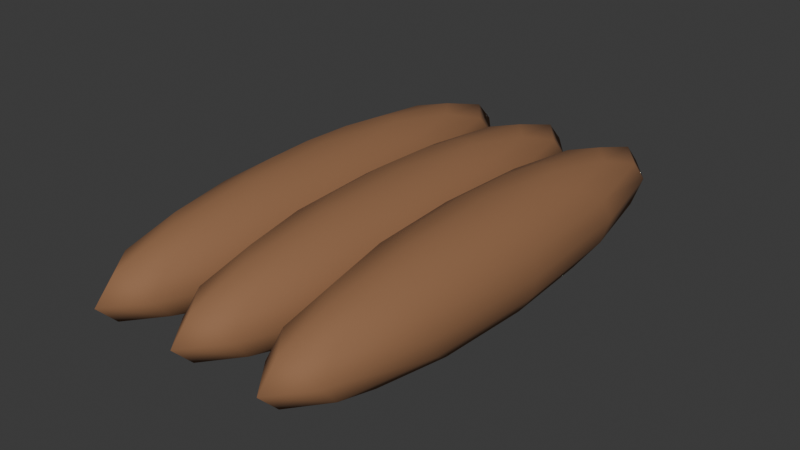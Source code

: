 # Source: wood.blend  (saved by Blender 4.5.90; exported with 4.5.12 LTS)
import bpy
from mathutils import Matrix  # noqa: F401  (used for matrix-valued properties, if any)

bpy.ops.wm.read_factory_settings(use_empty=True)
scene = bpy.context.scene
scene.name = 'Scene'

# ---- collections
col_collection = bpy.data.collections.new('Collection'); scene.collection.children.link(col_collection)

# ---- materials (node trees are filled in below, after node groups)
mat_cut_wood = bpy.data.materials.new('cut wood')
mat_cut_wood.diffuse_color = (0.29, 0.14, 0.065, 1.0)

# ---- material node trees
mat_cut_wood.use_nodes = True; mat_cut_wood.node_tree.nodes.clear()
_N = mat_cut_wood.node_tree.nodes; _L = mat_cut_wood.node_tree.links
n0 = _N.new('ShaderNodeBsdfPrincipled'); n0.name = 'Principled BSDF'; n0.location = (-200, 100)
n0.inputs[0].default_value = (0.29, 0.14, 0.065, 1.0)
n0.inputs[2].default_value = 0.85
n1 = _N.new('ShaderNodeOutputMaterial'); n1.name = 'Material Output'; n1.location = (200, 100)
_L.new(n0.outputs[0], n1.inputs[0])
n1.is_active_output = True

# ---- world
world_world = bpy.data.worlds.new('World'); scene.world = world_world
world_world.use_nodes = True; world_world.node_tree.nodes.clear()
_N = world_world.node_tree.nodes; _L = world_world.node_tree.links
n0 = _N.new('ShaderNodeOutputWorld'); n0.name = 'World Output'; n0.location = (200, 100)
n1 = _N.new('ShaderNodeBackground'); n1.name = 'Background'; n1.location = (-200, 100)
n1.inputs[0].default_value = (0.05088, 0.05088, 0.05088, 1.0)
_L.new(n1.outputs[0], n0.inputs[0])
n0.is_active_output = True
world_world.color = (0.05088, 0.05088, 0.05088)
world_world.sun_shadow_jitter_overblur = 0.0

# ---- meshes
me_sphere_019 = bpy.data.meshes.new('Sphere.019')
me_sphere_019.from_pydata([(0.0, 0.3677, 0.07778), (0.02105, 0.1723, 0.1016), (0.03889, 0.3184, 0.07778), (0.05081, 0.4161, 0.0421), (0.055, 0.4503, 0.0), (0.05081, 0.4161, -0.0421), (0.03889, 0.3184, -0.07778), (0.02105, 0.1723, -0.1016), (0.03646, 0.0995, 0.1016), (0.06736, 0.1838, 0.07778), (0.08801, 0.2402, 0.0421), (0.09526, 0.26, 0.0), (0.08801, 0.2402, -0.0421), (0.06736, 0.1838, -0.07778), (0.03646, 0.0995, -0.1016), (0.0421, -7.749e-09, 0.1016), (0.07778, -1.55e-08, 0.07778), (0.1016, -1.55e-08, 0.0421), (0.11, 0.0, 0.0), (0.1016, -1.55e-08, -0.0421), (0.07778, -1.55e-08, -0.07778), (0.0421, -7.749e-09, -0.1016), (0.03646, -0.0995, 0.1016), (0.06736, -0.1838, 0.07778), (0.08801, -0.2402, 0.0421), (0.09526, -0.26, 0.0), (0.08801, -0.2402, -0.0421), (0.06736, -0.1838, -0.07778), (0.03646, -0.0995, -0.1016), (0.02105, -0.1723, 0.1016), (0.03889, -0.3184, 0.07778), (0.05081, -0.4161, 0.0421), (0.055, -0.4503, 0.0), (0.05081, -0.4161, -0.0421), (0.03889, -0.3184, -0.07778), (0.02105, -0.1723, -0.1016), (0.0, -0.199, 0.1016), (-6.557e-09, -0.3677, 0.07778), (0.0, -0.4804, 0.0421), (0.0, -0.52, 0.0), (0.0, -0.4804, -0.0421), (-6.557e-09, -0.3677, -0.07778), (0.0, -0.199, -0.1016), (-0.02105, -0.1723, 0.1016), (-0.03889, -0.3184, 0.07778), (-0.05081, -0.4161, 0.0421), (-0.055, -0.4503, 0.0), (-0.05081, -0.4161, -0.0421), (-0.03889, -0.3184, -0.07778), (-0.02105, -0.1723, -0.1016), (0.0, 0.0, 0.11), (-0.03646, -0.0995, 0.1016), (-0.06736, -0.1838, 0.07778), (-0.08801, -0.2402, 0.0421), (-0.09526, -0.26, 0.0), (-0.08801, -0.2402, -0.0421), (-0.06736, -0.1838, -0.07778), (-0.03646, -0.0995, -0.1016), (0.0, 0.0, -0.11), (-0.0421, -7.749e-09, 0.1016), (-0.07778, 6.199e-08, 0.07778), (-0.1016, -1.55e-08, 0.0421), (-0.11, 0.0, 0.0), (-0.1016, -1.55e-08, -0.0421), (-0.07778, 6.199e-08, -0.07778), (-0.0421, -7.749e-09, -0.1016), (-0.03646, 0.0995, 0.1016), (-0.06736, 0.1838, 0.07778), (-0.08801, 0.2402, 0.0421), (-0.09526, 0.26, 0.0), (-0.08801, 0.2402, -0.0421), (-0.06736, 0.1838, -0.07778), (-0.03646, 0.0995, -0.1016), (-0.02105, 0.1723, 0.1016), (-0.03889, 0.3184, 0.07778), (-0.05081, 0.4161, 0.0421), (-0.055, 0.4503, 0.0), (-0.05081, 0.4161, -0.0421), (-0.03889, 0.3184, -0.07778), (-0.02105, 0.1723, -0.1016), (-1.639e-09, 0.199, 0.1016), (-3.278e-09, 0.4804, 0.0421), (0.0, 0.52, 0.0), (-3.278e-09, 0.4804, -0.0421), (1.311e-08, 0.3677, -0.07778), (-1.639e-09, 0.199, -0.1016), (0.18, 0.3677, 0.07778), (0.201, 0.1723, 0.1016), (0.2189, 0.3184, 0.07778), (0.2308, 0.4161, 0.0421), (0.235, 0.4503, 0.0), (0.2308, 0.4161, -0.0421), (0.2189, 0.3184, -0.07778), (0.201, 0.1723, -0.1016), (0.2165, 0.0995, 0.1016), (0.2474, 0.1838, 0.07778), (0.268, 0.2402, 0.0421), (0.2753, 0.26, 0.0), (0.268, 0.2402, -0.0421), (0.2474, 0.1838, -0.07778), (0.2165, 0.0995, -0.1016), (0.2221, -7.749e-09, 0.1016), (0.2578, -1.55e-08, 0.07778), (0.2816, -1.55e-08, 0.0421), (0.29, 0.0, 0.0), (0.2816, -1.55e-08, -0.0421), (0.2578, -1.55e-08, -0.07778), (0.2221, -7.749e-09, -0.1016), (0.2165, -0.0995, 0.1016), (0.2474, -0.1838, 0.07778), (0.268, -0.2402, 0.0421), (0.2753, -0.26, 0.0), (0.268, -0.2402, -0.0421), (0.2474, -0.1838, -0.07778), (0.2165, -0.0995, -0.1016), (0.201, -0.1723, 0.1016), (0.2189, -0.3184, 0.07778), (0.2308, -0.4161, 0.0421), (0.235, -0.4503, 0.0), (0.2308, -0.4161, -0.0421), (0.2189, -0.3184, -0.07778), (0.201, -0.1723, -0.1016), (0.18, -0.199, 0.1016), (0.18, -0.3677, 0.07778), (0.18, -0.4804, 0.0421), (0.18, -0.52, 0.0), (0.18, -0.4804, -0.0421), (0.18, -0.3677, -0.07778), (0.18, -0.199, -0.1016), (0.159, -0.1723, 0.1016), (0.1411, -0.3184, 0.07778), (0.1292, -0.4161, 0.0421), (0.125, -0.4503, 0.0), (0.1292, -0.4161, -0.0421), (0.1411, -0.3184, -0.07778), (0.159, -0.1723, -0.1016), (0.18, 0.0, 0.11), (0.1435, -0.0995, 0.1016), (0.1126, -0.1838, 0.07778), (0.09199, -0.2402, 0.0421), (0.08474, -0.26, 0.0), (0.09199, -0.2402, -0.0421), (0.1126, -0.1838, -0.07778), (0.1435, -0.0995, -0.1016), (0.18, 0.0, -0.11), (0.1379, -7.749e-09, 0.1016), (0.1022, 6.199e-08, 0.07778), (0.07837, -1.55e-08, 0.0421), (0.07, 0.0, 0.0), (0.07837, -1.55e-08, -0.0421), (0.1022, 6.199e-08, -0.07778), (0.1379, -7.749e-09, -0.1016), (0.1435, 0.0995, 0.1016), (0.1126, 0.1838, 0.07778), (0.09199, 0.2402, 0.0421), (0.08474, 0.26, 0.0), (0.09199, 0.2402, -0.0421), (0.1126, 0.1838, -0.07778), (0.1435, 0.0995, -0.1016), (0.159, 0.1723, 0.1016), (0.1411, 0.3184, 0.07778), (0.1292, 0.4161, 0.0421), (0.125, 0.4503, 0.0), (0.1292, 0.4161, -0.0421), (0.1411, 0.3184, -0.07778), (0.159, 0.1723, -0.1016), (0.18, 0.199, 0.1016), (0.18, 0.4804, 0.0421), (0.18, 0.52, 0.0), (0.18, 0.4804, -0.0421), (0.18, 0.3677, -0.07778), (0.18, 0.199, -0.1016), (0.36, 0.3677, 0.07778), (0.381, 0.1723, 0.1016), (0.3989, 0.3184, 0.07778), (0.4108, 0.4161, 0.0421), (0.415, 0.4503, 0.0), (0.4108, 0.4161, -0.0421), (0.3989, 0.3184, -0.07778), (0.381, 0.1723, -0.1016), (0.3965, 0.0995, 0.1016), (0.4274, 0.1838, 0.07778), (0.448, 0.2402, 0.0421), (0.4553, 0.26, 0.0), (0.448, 0.2402, -0.0421), (0.4274, 0.1838, -0.07778), (0.3965, 0.0995, -0.1016), (0.4021, -7.749e-09, 0.1016), (0.4378, -1.55e-08, 0.07778), (0.4616, -1.55e-08, 0.0421), (0.47, 0.0, 0.0), (0.4616, -1.55e-08, -0.0421), (0.4378, -1.55e-08, -0.07778), (0.4021, -7.749e-09, -0.1016), (0.3965, -0.0995, 0.1016), (0.4274, -0.1838, 0.07778), (0.448, -0.2402, 0.0421), (0.4553, -0.26, 0.0), (0.448, -0.2402, -0.0421), (0.4274, -0.1838, -0.07778), (0.3965, -0.0995, -0.1016), (0.381, -0.1723, 0.1016), (0.3989, -0.3184, 0.07778), (0.4108, -0.4161, 0.0421), (0.415, -0.4503, 0.0), (0.4108, -0.4161, -0.0421), (0.3989, -0.3184, -0.07778), (0.381, -0.1723, -0.1016), (0.36, -0.199, 0.1016), (0.36, -0.3677, 0.07778), (0.36, -0.4804, 0.0421), (0.36, -0.52, 0.0), (0.36, -0.4804, -0.0421), (0.36, -0.3677, -0.07778), (0.36, -0.199, -0.1016), (0.339, -0.1723, 0.1016), (0.3211, -0.3184, 0.07778), (0.3092, -0.4161, 0.0421), (0.305, -0.4503, 0.0), (0.3092, -0.4161, -0.0421), (0.3211, -0.3184, -0.07778), (0.339, -0.1723, -0.1016), (0.36, 0.0, 0.11), (0.3235, -0.0995, 0.1016), (0.2926, -0.1838, 0.07778), (0.272, -0.2402, 0.0421), (0.2647, -0.26, 0.0), (0.272, -0.2402, -0.0421), (0.2926, -0.1838, -0.07778), (0.3235, -0.0995, -0.1016), (0.36, 0.0, -0.11), (0.3179, -7.749e-09, 0.1016), (0.2822, 6.199e-08, 0.07778), (0.2584, -1.55e-08, 0.0421), (0.25, 0.0, 0.0), (0.2584, -1.55e-08, -0.0421), (0.2822, 6.199e-08, -0.07778), (0.3179, -7.749e-09, -0.1016), (0.3235, 0.0995, 0.1016), (0.2926, 0.1838, 0.07778), (0.272, 0.2402, 0.0421), (0.2647, 0.26, 0.0), (0.272, 0.2402, -0.0421), (0.2926, 0.1838, -0.07778), (0.3235, 0.0995, -0.1016), (0.339, 0.1723, 0.1016), (0.3211, 0.3184, 0.07778), (0.3092, 0.4161, 0.0421), (0.305, 0.4503, 0.0), (0.3092, 0.4161, -0.0421), (0.3211, 0.3184, -0.07778), (0.339, 0.1723, -0.1016), (0.36, 0.199, 0.1016), (0.36, 0.4804, 0.0421), (0.36, 0.52, 0.0), (0.36, 0.4804, -0.0421), (0.36, 0.3677, -0.07778), (0.36, 0.199, -0.1016)], [], [(81, 0, 2, 3), (80, 50, 1), (58, 85, 7), (84, 83, 5, 6), (82, 81, 3, 4), (0, 80, 1, 2), (85, 84, 6, 7), (83, 82, 4, 5), (6, 5, 12, 13), (4, 3, 10, 11), (2, 1, 8, 9), (7, 6, 13, 14), (5, 4, 11, 12), (3, 2, 9, 10), (1, 50, 8), (58, 7, 14), (14, 13, 20, 21), (12, 11, 18, 19), (10, 9, 16, 17), (8, 50, 15), (58, 14, 21), (13, 12, 19, 20), (11, 10, 17, 18), (9, 8, 15, 16), (19, 18, 25, 26), (17, 16, 23, 24), (15, 50, 22), (58, 21, 28), (20, 19, 26, 27), (18, 17, 24, 25), (16, 15, 22, 23), (21, 20, 27, 28), (58, 28, 35), (27, 26, 33, 34), (25, 24, 31, 32), (23, 22, 29, 30), (28, 27, 34, 35), (26, 25, 32, 33), (24, 23, 30, 31), (22, 50, 29), (32, 31, 38, 39), (30, 29, 36, 37), (35, 34, 41, 42), (33, 32, 39, 40), (31, 30, 37, 38), (29, 50, 36), (58, 35, 42), (34, 33, 40, 41), (42, 41, 48, 49), (40, 39, 46, 47), (38, 37, 44, 45), (36, 50, 43), (58, 42, 49), (41, 40, 47, 48), (39, 38, 45, 46), (37, 36, 43, 44), (45, 44, 52, 53), (43, 50, 51), (58, 49, 57), (48, 47, 55, 56), (46, 45, 53, 54), (44, 43, 51, 52), (49, 48, 56, 57), (47, 46, 54, 55), (58, 57, 65), (56, 55, 63, 64), (54, 53, 61, 62), (52, 51, 59, 60), (57, 56, 64, 65), (55, 54, 62, 63), (53, 52, 60, 61), (51, 50, 59), (60, 59, 66, 67), (65, 64, 71, 72), (63, 62, 69, 70), (61, 60, 67, 68), (59, 50, 66), (58, 65, 72), (64, 63, 70, 71), (62, 61, 68, 69), (72, 71, 78, 79), (70, 69, 76, 77), (68, 67, 74, 75), (66, 50, 73), (58, 72, 79), (71, 70, 77, 78), (69, 68, 75, 76), (67, 66, 73, 74), (73, 50, 80), (58, 79, 85), (78, 77, 83, 84), (76, 75, 81, 82), (74, 73, 80, 0), (79, 78, 84, 85), (77, 76, 82, 83), (75, 74, 0, 81), (169, 168, 90, 91), (167, 86, 88, 89), (166, 136, 87), (144, 171, 93), (170, 169, 91, 92), (168, 167, 89, 90), (86, 166, 87, 88), (171, 170, 92, 93), (144, 93, 100), (92, 91, 98, 99), (90, 89, 96, 97), (88, 87, 94, 95), (93, 92, 99, 100), (91, 90, 97, 98), (89, 88, 95, 96), (87, 136, 94), (95, 94, 101, 102), (100, 99, 106, 107), (98, 97, 104, 105), (96, 95, 102, 103), (94, 136, 101), (144, 100, 107), (99, 98, 105, 106), (97, 96, 103, 104), (107, 106, 113, 114), (105, 104, 111, 112), (103, 102, 109, 110), (101, 136, 108), (144, 107, 114), (106, 105, 112, 113), (104, 103, 110, 111), (102, 101, 108, 109), (108, 136, 115), (144, 114, 121), (113, 112, 119, 120), (111, 110, 117, 118), (109, 108, 115, 116), (114, 113, 120, 121), (112, 111, 118, 119), (110, 109, 116, 117), (120, 119, 126, 127), (118, 117, 124, 125), (116, 115, 122, 123), (121, 120, 127, 128), (119, 118, 125, 126), (117, 116, 123, 124), (115, 136, 122), (144, 121, 128), (128, 127, 134, 135), (126, 125, 132, 133), (124, 123, 130, 131), (122, 136, 129), (144, 128, 135), (127, 126, 133, 134), (125, 124, 131, 132), (123, 122, 129, 130), (133, 132, 140, 141), (131, 130, 138, 139), (129, 136, 137), (144, 135, 143), (134, 133, 141, 142), (132, 131, 139, 140), (130, 129, 137, 138), (135, 134, 142, 143), (144, 143, 151), (142, 141, 149, 150), (140, 139, 147, 148), (138, 137, 145, 146), (143, 142, 150, 151), (141, 140, 148, 149), (139, 138, 146, 147), (137, 136, 145), (148, 147, 154, 155), (146, 145, 152, 153), (151, 150, 157, 158), (149, 148, 155, 156), (147, 146, 153, 154), (145, 136, 152), (144, 151, 158), (150, 149, 156, 157), (158, 157, 164, 165), (156, 155, 162, 163), (154, 153, 160, 161), (152, 136, 159), (144, 158, 165), (157, 156, 163, 164), (155, 154, 161, 162), (153, 152, 159, 160), (161, 160, 86, 167), (159, 136, 166), (144, 165, 171), (164, 163, 169, 170), (162, 161, 167, 168), (160, 159, 166, 86), (165, 164, 170, 171), (163, 162, 168, 169), (257, 256, 178, 179), (255, 254, 176, 177), (253, 172, 174, 175), (252, 222, 173), (230, 257, 179), (256, 255, 177, 178), (254, 253, 175, 176), (172, 252, 173, 174), (230, 179, 186), (178, 177, 184, 185), (176, 175, 182, 183), (174, 173, 180, 181), (179, 178, 185, 186), (177, 176, 183, 184), (175, 174, 181, 182), (173, 222, 180), (183, 182, 189, 190), (181, 180, 187, 188), (186, 185, 192, 193), (184, 183, 190, 191), (182, 181, 188, 189), (180, 222, 187), (230, 186, 193), (185, 184, 191, 192), (193, 192, 199, 200), (191, 190, 197, 198), (189, 188, 195, 196), (187, 222, 194), (230, 193, 200), (192, 191, 198, 199), (190, 189, 196, 197), (188, 187, 194, 195), (196, 195, 202, 203), (194, 222, 201), (230, 200, 207), (199, 198, 205, 206), (197, 196, 203, 204), (195, 194, 201, 202), (200, 199, 206, 207), (198, 197, 204, 205), (230, 207, 214), (206, 205, 212, 213), (204, 203, 210, 211), (202, 201, 208, 209), (207, 206, 213, 214), (205, 204, 211, 212), (203, 202, 209, 210), (201, 222, 208), (209, 208, 215, 216), (214, 213, 220, 221), (212, 211, 218, 219), (210, 209, 216, 217), (208, 222, 215), (230, 214, 221), (213, 212, 219, 220), (211, 210, 217, 218), (221, 220, 228, 229), (219, 218, 226, 227), (217, 216, 224, 225), (215, 222, 223), (230, 221, 229), (220, 219, 227, 228), (218, 217, 225, 226), (216, 215, 223, 224), (223, 222, 231), (230, 229, 237), (228, 227, 235, 236), (226, 225, 233, 234), (224, 223, 231, 232), (229, 228, 236, 237), (227, 226, 234, 235), (225, 224, 232, 233), (236, 235, 242, 243), (234, 233, 240, 241), (232, 231, 238, 239), (237, 236, 243, 244), (235, 234, 241, 242), (233, 232, 239, 240), (231, 222, 238), (230, 237, 244), (244, 243, 250, 251), (242, 241, 248, 249), (240, 239, 246, 247), (238, 222, 245), (230, 244, 251), (243, 242, 249, 250), (241, 240, 247, 248), (239, 238, 245, 246), (249, 248, 254, 255), (247, 246, 172, 253), (245, 222, 252), (230, 251, 257), (250, 249, 255, 256), (248, 247, 253, 254), (246, 245, 252, 172), (251, 250, 256, 257)])
me_sphere_019.polygons.foreach_set('use_smooth', [True] * 288)
_uv = me_sphere_019.uv_layers.new(name='UVMap')
_uv.uv.foreach_set('vector', [0.75, 0.625, 0.75, 0.75, 0.6667, 0.75, 0.6667, 0.625, 0.75, 0.875, 0.7083, 1.0, 0.6667, 0.875, 0.7083, 0.0, 0.75, 0.125, 0.6667, 0.125, 0.75, 0.25, 0.75, 0.375, 0.6667, 0.375, 0.6667, 0.25, 0.75, 0.5, 0.75, 0.625, 0.6667, 0.625, 0.6667, 0.5, 0.75, 0.75, 0.75, 0.875, 0.6667, 0.875, 0.6667, 0.75, 0.75, 0.125, 0.75, 0.25, 0.6667, 0.25, 0.6667, 0.125, 0.75, 0.375, 0.75, 0.5, 0.6667, 0.5, 0.6667, 0.375, 0.6667, 0.25, 0.6667, 0.375, 0.5833, 0.375, 0.5833, 0.25, 0.6667, 0.5, 0.6667, 0.625, 0.5833, 0.625, 0.5833, 0.5, 0.6667, 0.75, 0.6667, 0.875, 0.5833, 0.875, 0.5833, 0.75, 0.6667, 0.125, 0.6667, 0.25, 0.5833, 0.25, 0.5833, 0.125, 0.6667, 0.375, 0.6667, 0.5, 0.5833, 0.5, 0.5833, 0.375, 0.6667, 0.625, 0.6667, 0.75, 0.5833, 0.75, 0.5833, 0.625, 0.6667, 0.875, 0.625, 1.0, 0.5833, 0.875, 0.625, 0.0, 0.6667, 0.125, 0.5833, 0.125, 0.5833, 0.125, 0.5833, 0.25, 0.5, 0.25, 0.5, 0.125, 0.5833, 0.375, 0.5833, 0.5, 0.5, 0.5, 0.5, 0.375, 0.5833, 0.625, 0.5833, 0.75, 0.5, 0.75, 0.5, 0.625, 0.5833, 0.875, 0.5417, 1.0, 0.5, 0.875, 0.5417, 0.0, 0.5833, 0.125, 0.5, 0.125, 0.5833, 0.25, 0.5833, 0.375, 0.5, 0.375, 0.5, 0.25, 0.5833, 0.5, 0.5833, 0.625, 0.5, 0.625, 0.5, 0.5, 0.5833, 0.75, 0.5833, 0.875, 0.5, 0.875, 0.5, 0.75, 0.5, 0.375, 0.5, 0.5, 0.4167, 0.5, 0.4167, 0.375, 0.5, 0.625, 0.5, 0.75, 0.4167, 0.75, 0.4167, 0.625, 0.5, 0.875, 0.4583, 1.0, 0.4167, 0.875, 0.4583, 0.0, 0.5, 0.125, 0.4167, 0.125, 0.5, 0.25, 0.5, 0.375, 0.4167, 0.375, 0.4167, 0.25, 0.5, 0.5, 0.5, 0.625, 0.4167, 0.625, 0.4167, 0.5, 0.5, 0.75, 0.5, 0.875, 0.4167, 0.875, 0.4167, 0.75, 0.5, 0.125, 0.5, 0.25, 0.4167, 0.25, 0.4167, 0.125, 0.375, 0.0, 0.4167, 0.125, 0.3333, 0.125, 0.4167, 0.25, 0.4167, 0.375, 0.3333, 0.375, 0.3333, 0.25, 0.4167, 0.5, 0.4167, 0.625, 0.3333, 0.625, 0.3333, 0.5, 0.4167, 0.75, 0.4167, 0.875, 0.3333, 0.875, 0.3333, 0.75, 0.4167, 0.125, 0.4167, 0.25, 0.3333, 0.25, 0.3333, 0.125, 0.4167, 0.375, 0.4167, 0.5, 0.3333, 0.5, 0.3333, 0.375, 0.4167, 0.625, 0.4167, 0.75, 0.3333, 0.75, 0.3333, 0.625, 0.4167, 0.875, 0.375, 1.0, 0.3333, 0.875, 0.3333, 0.5, 0.3333, 0.625, 0.25, 0.625, 0.25, 0.5, 0.3333, 0.75, 0.3333, 0.875, 0.25, 0.875, 0.25, 0.75, 0.3333, 0.125, 0.3333, 0.25, 0.25, 0.25, 0.25, 0.125, 0.3333, 0.375, 0.3333, 0.5, 0.25, 0.5, 0.25, 0.375, 0.3333, 0.625, 0.3333, 0.75, 0.25, 0.75, 0.25, 0.625, 0.3333, 0.875, 0.2917, 1.0, 0.25, 0.875, 0.2917, 0.0, 0.3333, 0.125, 0.25, 0.125, 0.3333, 0.25, 0.3333, 0.375, 0.25, 0.375, 0.25, 0.25, 0.25, 0.125, 0.25, 0.25, 0.1667, 0.25, 0.1667, 0.125, 0.25, 0.375, 0.25, 0.5, 0.1667, 0.5, 0.1667, 0.375, 0.25, 0.625, 0.25, 0.75, 0.1667, 0.75, 0.1667, 0.625, 0.25, 0.875, 0.2083, 1.0, 0.1667, 0.875, 0.2083, 0.0, 0.25, 0.125, 0.1667, 0.125, 0.25, 0.25, 0.25, 0.375, 0.1667, 0.375, 0.1667, 0.25, 0.25, 0.5, 0.25, 0.625, 0.1667, 0.625, 0.1667, 0.5, 0.25, 0.75, 0.25, 0.875, 0.1667, 0.875, 0.1667, 0.75, 0.1667, 0.625, 0.1667, 0.75, 0.08333, 0.75, 0.08333, 0.625, 0.1667, 0.875, 0.125, 1.0, 0.08333, 0.875, 0.125, 0.0, 0.1667, 0.125, 0.08333, 0.125, 0.1667, 0.25, 0.1667, 0.375, 0.08333, 0.375, 0.08333, 0.25, 0.1667, 0.5, 0.1667, 0.625, 0.08333, 0.625, 0.08333, 0.5, 0.1667, 0.75, 0.1667, 0.875, 0.08333, 0.875, 0.08333, 0.75, 0.1667, 0.125, 0.1667, 0.25, 0.08333, 0.25, 0.08333, 0.125, 0.1667, 0.375, 0.1667, 0.5, 0.08333, 0.5, 0.08333, 0.375, 0.04167, 0.0, 0.08333, 0.125, 2.98e-08, 0.125, 0.08333, 0.25, 0.08333, 0.375, 2.98e-08, 0.375, 0.0, 0.25, 0.08333, 0.5, 0.08333, 0.625, 2.98e-08, 0.625, 0.0, 0.5, 0.08333, 0.75, 0.08333, 0.875, 2.98e-08, 0.875, 0.0, 0.75, 0.08333, 0.125, 0.08333, 0.25, 0.0, 0.25, 2.98e-08, 0.125, 0.08333, 0.375, 0.08333, 0.5, 0.0, 0.5, 2.98e-08, 0.375, 0.08333, 0.625, 0.08333, 0.75, 0.0, 0.75, 2.98e-08, 0.625, 0.08333, 0.875, 0.04167, 1.0, 2.98e-08, 0.875, 1.0, 0.75, 1.0, 0.875, 0.9167, 0.875, 0.9167, 0.75, 1.0, 0.125, 1.0, 0.25, 0.9167, 0.25, 0.9167, 0.125, 1.0, 0.375, 1.0, 0.5, 0.9167, 0.5, 0.9167, 0.375, 1.0, 0.625, 1.0, 0.75, 0.9167, 0.75, 0.9167, 0.625, 1.0, 0.875, 0.9583, 1.0, 0.9167, 0.875, 0.9583, 0.0, 1.0, 0.125, 0.9167, 0.125, 1.0, 0.25, 1.0, 0.375, 0.9167, 0.375, 0.9167, 0.25, 1.0, 0.5, 1.0, 0.625, 0.9167, 0.625, 0.9167, 0.5, 0.9167, 0.125, 0.9167, 0.25, 0.8333, 0.25, 0.8333, 0.125, 0.9167, 0.375, 0.9167, 0.5, 0.8333, 0.5, 0.8333, 0.375, 0.9167, 0.625, 0.9167, 0.75, 0.8333, 0.75, 0.8333, 0.625, 0.9167, 0.875, 0.875, 1.0, 0.8333, 0.875, 0.875, 0.0, 0.9167, 0.125, 0.8333, 0.125, 0.9167, 0.25, 0.9167, 0.375, 0.8333, 0.375, 0.8333, 0.25, 0.9167, 0.5, 0.9167, 0.625, 0.8333, 0.625, 0.8333, 0.5, 0.9167, 0.75, 0.9167, 0.875, 0.8333, 0.875, 0.8333, 0.75, 0.8333, 0.875, 0.7917, 1.0, 0.75, 0.875, 0.7917, 0.0, 0.8333, 0.125, 0.75, 0.125, 0.8333, 0.25, 0.8333, 0.375, 0.75, 0.375, 0.75, 0.25, 0.8333, 0.5, 0.8333, 0.625, 0.75, 0.625, 0.75, 0.5, 0.8333, 0.75, 0.8333, 0.875, 0.75, 0.875, 0.75, 0.75, 0.8333, 0.125, 0.8333, 0.25, 0.75, 0.25, 0.75, 0.125, 0.8333, 0.375, 0.8333, 0.5, 0.75, 0.5, 0.75, 0.375, 0.8333, 0.625, 0.8333, 0.75, 0.75, 0.75, 0.75, 0.625, 0.75, 0.375, 0.75, 0.5, 0.6667, 0.5, 0.6667, 0.375, 0.75, 0.625, 0.75, 0.75, 0.6667, 0.75, 0.6667, 0.625, 0.75, 0.875, 0.7083, 1.0, 0.6667, 0.875, 0.7083, 0.0, 0.75, 0.125, 0.6667, 0.125, 0.75, 0.25, 0.75, 0.375, 0.6667, 0.375, 0.6667, 0.25, 0.75, 0.5, 0.75, 0.625, 0.6667, 0.625, 0.6667, 0.5, 0.75, 0.75, 0.75, 0.875, 0.6667, 0.875, 0.6667, 0.75, 0.75, 0.125, 0.75, 0.25, 0.6667, 0.25, 0.6667, 0.125, 0.625, 0.0, 0.6667, 0.125, 0.5833, 0.125, 0.6667, 0.25, 0.6667, 0.375, 0.5833, 0.375, 0.5833, 0.25, 0.6667, 0.5, 0.6667, 0.625, 0.5833, 0.625, 0.5833, 0.5, 0.6667, 0.75, 0.6667, 0.875, 0.5833, 0.875, 0.5833, 0.75, 0.6667, 0.125, 0.6667, 0.25, 0.5833, 0.25, 0.5833, 0.125, 0.6667, 0.375, 0.6667, 0.5, 0.5833, 0.5, 0.5833, 0.375, 0.6667, 0.625, 0.6667, 0.75, 0.5833, 0.75, 0.5833, 0.625, 0.6667, 0.875, 0.625, 1.0, 0.5833, 0.875, 0.5833, 0.75, 0.5833, 0.875, 0.5, 0.875, 0.5, 0.75, 0.5833, 0.125, 0.5833, 0.25, 0.5, 0.25, 0.5, 0.125, 0.5833, 0.375, 0.5833, 0.5, 0.5, 0.5, 0.5, 0.375, 0.5833, 0.625, 0.5833, 0.75, 0.5, 0.75, 0.5, 0.625, 0.5833, 0.875, 0.5417, 1.0, 0.5, 0.875, 0.5417, 0.0, 0.5833, 0.125, 0.5, 0.125, 0.5833, 0.25, 0.5833, 0.375, 0.5, 0.375, 0.5, 0.25, 0.5833, 0.5, 0.5833, 0.625, 0.5, 0.625, 0.5, 0.5, 0.5, 0.125, 0.5, 0.25, 0.4167, 0.25, 0.4167, 0.125, 0.5, 0.375, 0.5, 0.5, 0.4167, 0.5, 0.4167, 0.375, 0.5, 0.625, 0.5, 0.75, 0.4167, 0.75, 0.4167, 0.625, 0.5, 0.875, 0.4583, 1.0, 0.4167, 0.875, 0.4583, 0.0, 0.5, 0.125, 0.4167, 0.125, 0.5, 0.25, 0.5, 0.375, 0.4167, 0.375, 0.4167, 0.25, 0.5, 0.5, 0.5, 0.625, 0.4167, 0.625, 0.4167, 0.5, 0.5, 0.75, 0.5, 0.875, 0.4167, 0.875, 0.4167, 0.75, 0.4167, 0.875, 0.375, 1.0, 0.3333, 0.875, 0.375, 0.0, 0.4167, 0.125, 0.3333, 0.125, 0.4167, 0.25, 0.4167, 0.375, 0.3333, 0.375, 0.3333, 0.25, 0.4167, 0.5, 0.4167, 0.625, 0.3333, 0.625, 0.3333, 0.5, 0.4167, 0.75, 0.4167, 0.875, 0.3333, 0.875, 0.3333, 0.75, 0.4167, 0.125, 0.4167, 0.25, 0.3333, 0.25, 0.3333, 0.125, 0.4167, 0.375, 0.4167, 0.5, 0.3333, 0.5, 0.3333, 0.375, 0.4167, 0.625, 0.4167, 0.75, 0.3333, 0.75, 0.3333, 0.625, 0.3333, 0.25, 0.3333, 0.375, 0.25, 0.375, 0.25, 0.25, 0.3333, 0.5, 0.3333, 0.625, 0.25, 0.625, 0.25, 0.5, 0.3333, 0.75, 0.3333, 0.875, 0.25, 0.875, 0.25, 0.75, 0.3333, 0.125, 0.3333, 0.25, 0.25, 0.25, 0.25, 0.125, 0.3333, 0.375, 0.3333, 0.5, 0.25, 0.5, 0.25, 0.375, 0.3333, 0.625, 0.3333, 0.75, 0.25, 0.75, 0.25, 0.625, 0.3333, 0.875, 0.2917, 1.0, 0.25, 0.875, 0.2917, 0.0, 0.3333, 0.125, 0.25, 0.125, 0.25, 0.125, 0.25, 0.25, 0.1667, 0.25, 0.1667, 0.125, 0.25, 0.375, 0.25, 0.5, 0.1667, 0.5, 0.1667, 0.375, 0.25, 0.625, 0.25, 0.75, 0.1667, 0.75, 0.1667, 0.625, 0.25, 0.875, 0.2083, 1.0, 0.1667, 0.875, 0.2083, 0.0, 0.25, 0.125, 0.1667, 0.125, 0.25, 0.25, 0.25, 0.375, 0.1667, 0.375, 0.1667, 0.25, 0.25, 0.5, 0.25, 0.625, 0.1667, 0.625, 0.1667, 0.5, 0.25, 0.75, 0.25, 0.875, 0.1667, 0.875, 0.1667, 0.75, 0.1667, 0.375, 0.1667, 0.5, 0.08333, 0.5, 0.08333, 0.375, 0.1667, 0.625, 0.1667, 0.75, 0.08333, 0.75, 0.08333, 0.625, 0.1667, 0.875, 0.125, 1.0, 0.08333, 0.875, 0.125, 0.0, 0.1667, 0.125, 0.08333, 0.125, 0.1667, 0.25, 0.1667, 0.375, 0.08333, 0.375, 0.08333, 0.25, 0.1667, 0.5, 0.1667, 0.625, 0.08333, 0.625, 0.08333, 0.5, 0.1667, 0.75, 0.1667, 0.875, 0.08333, 0.875, 0.08333, 0.75, 0.1667, 0.125, 0.1667, 0.25, 0.08333, 0.25, 0.08333, 0.125, 0.04167, 0.0, 0.08333, 0.125, 2.98e-08, 0.125, 0.08333, 0.25, 0.08333, 0.375, 2.98e-08, 0.375, 0.0, 0.25, 0.08333, 0.5, 0.08333, 0.625, 2.98e-08, 0.625, 0.0, 0.5, 0.08333, 0.75, 0.08333, 0.875, 2.98e-08, 0.875, 0.0, 0.75, 0.08333, 0.125, 0.08333, 0.25, 0.0, 0.25, 2.98e-08, 0.125, 0.08333, 0.375, 0.08333, 0.5, 0.0, 0.5, 2.98e-08, 0.375, 0.08333, 0.625, 0.08333, 0.75, 0.0, 0.75, 2.98e-08, 0.625, 0.08333, 0.875, 0.04167, 1.0, 2.98e-08, 0.875, 1.0, 0.5, 1.0, 0.625, 0.9167, 0.625, 0.9167, 0.5, 1.0, 0.75, 1.0, 0.875, 0.9167, 0.875, 0.9167, 0.75, 1.0, 0.125, 1.0, 0.25, 0.9167, 0.25, 0.9167, 0.125, 1.0, 0.375, 1.0, 0.5, 0.9167, 0.5, 0.9167, 0.375, 1.0, 0.625, 1.0, 0.75, 0.9167, 0.75, 0.9167, 0.625, 1.0, 0.875, 0.9583, 1.0, 0.9167, 0.875, 0.9583, 0.0, 1.0, 0.125, 0.9167, 0.125, 1.0, 0.25, 1.0, 0.375, 0.9167, 0.375, 0.9167, 0.25, 0.9167, 0.125, 0.9167, 0.25, 0.8333, 0.25, 0.8333, 0.125, 0.9167, 0.375, 0.9167, 0.5, 0.8333, 0.5, 0.8333, 0.375, 0.9167, 0.625, 0.9167, 0.75, 0.8333, 0.75, 0.8333, 0.625, 0.9167, 0.875, 0.875, 1.0, 0.8333, 0.875, 0.875, 0.0, 0.9167, 0.125, 0.8333, 0.125, 0.9167, 0.25, 0.9167, 0.375, 0.8333, 0.375, 0.8333, 0.25, 0.9167, 0.5, 0.9167, 0.625, 0.8333, 0.625, 0.8333, 0.5, 0.9167, 0.75, 0.9167, 0.875, 0.8333, 0.875, 0.8333, 0.75, 0.8333, 0.625, 0.8333, 0.75, 0.75, 0.75, 0.75, 0.625, 0.8333, 0.875, 0.7917, 1.0, 0.75, 0.875, 0.7917, 0.0, 0.8333, 0.125, 0.75, 0.125, 0.8333, 0.25, 0.8333, 0.375, 0.75, 0.375, 0.75, 0.25, 0.8333, 0.5, 0.8333, 0.625, 0.75, 0.625, 0.75, 0.5, 0.8333, 0.75, 0.8333, 0.875, 0.75, 0.875, 0.75, 0.75, 0.8333, 0.125, 0.8333, 0.25, 0.75, 0.25, 0.75, 0.125, 0.8333, 0.375, 0.8333, 0.5, 0.75, 0.5, 0.75, 0.375, 0.75, 0.125, 0.75, 0.25, 0.6667, 0.25, 0.6667, 0.125, 0.75, 0.375, 0.75, 0.5, 0.6667, 0.5, 0.6667, 0.375, 0.75, 0.625, 0.75, 0.75, 0.6667, 0.75, 0.6667, 0.625, 0.75, 0.875, 0.7083, 1.0, 0.6667, 0.875, 0.7083, 0.0, 0.75, 0.125, 0.6667, 0.125, 0.75, 0.25, 0.75, 0.375, 0.6667, 0.375, 0.6667, 0.25, 0.75, 0.5, 0.75, 0.625, 0.6667, 0.625, 0.6667, 0.5, 0.75, 0.75, 0.75, 0.875, 0.6667, 0.875, 0.6667, 0.75, 0.625, 0.0, 0.6667, 0.125, 0.5833, 0.125, 0.6667, 0.25, 0.6667, 0.375, 0.5833, 0.375, 0.5833, 0.25, 0.6667, 0.5, 0.6667, 0.625, 0.5833, 0.625, 0.5833, 0.5, 0.6667, 0.75, 0.6667, 0.875, 0.5833, 0.875, 0.5833, 0.75, 0.6667, 0.125, 0.6667, 0.25, 0.5833, 0.25, 0.5833, 0.125, 0.6667, 0.375, 0.6667, 0.5, 0.5833, 0.5, 0.5833, 0.375, 0.6667, 0.625, 0.6667, 0.75, 0.5833, 0.75, 0.5833, 0.625, 0.6667, 0.875, 0.625, 1.0, 0.5833, 0.875, 0.5833, 0.5, 0.5833, 0.625, 0.5, 0.625, 0.5, 0.5, 0.5833, 0.75, 0.5833, 0.875, 0.5, 0.875, 0.5, 0.75, 0.5833, 0.125, 0.5833, 0.25, 0.5, 0.25, 0.5, 0.125, 0.5833, 0.375, 0.5833, 0.5, 0.5, 0.5, 0.5, 0.375, 0.5833, 0.625, 0.5833, 0.75, 0.5, 0.75, 0.5, 0.625, 0.5833, 0.875, 0.5417, 1.0, 0.5, 0.875, 0.5417, 0.0, 0.5833, 0.125, 0.5, 0.125, 0.5833, 0.25, 0.5833, 0.375, 0.5, 0.375, 0.5, 0.25, 0.5, 0.125, 0.5, 0.25, 0.4167, 0.25, 0.4167, 0.125, 0.5, 0.375, 0.5, 0.5, 0.4167, 0.5, 0.4167, 0.375, 0.5, 0.625, 0.5, 0.75, 0.4167, 0.75, 0.4167, 0.625, 0.5, 0.875, 0.4583, 1.0, 0.4167, 0.875, 0.4583, 0.0, 0.5, 0.125, 0.4167, 0.125, 0.5, 0.25, 0.5, 0.375, 0.4167, 0.375, 0.4167, 0.25, 0.5, 0.5, 0.5, 0.625, 0.4167, 0.625, 0.4167, 0.5, 0.5, 0.75, 0.5, 0.875, 0.4167, 0.875, 0.4167, 0.75, 0.4167, 0.625, 0.4167, 0.75, 0.3333, 0.75, 0.3333, 0.625, 0.4167, 0.875, 0.375, 1.0, 0.3333, 0.875, 0.375, 0.0, 0.4167, 0.125, 0.3333, 0.125, 0.4167, 0.25, 0.4167, 0.375, 0.3333, 0.375, 0.3333, 0.25, 0.4167, 0.5, 0.4167, 0.625, 0.3333, 0.625, 0.3333, 0.5, 0.4167, 0.75, 0.4167, 0.875, 0.3333, 0.875, 0.3333, 0.75, 0.4167, 0.125, 0.4167, 0.25, 0.3333, 0.25, 0.3333, 0.125, 0.4167, 0.375, 0.4167, 0.5, 0.3333, 0.5, 0.3333, 0.375, 0.2917, 0.0, 0.3333, 0.125, 0.25, 0.125, 0.3333, 0.25, 0.3333, 0.375, 0.25, 0.375, 0.25, 0.25, 0.3333, 0.5, 0.3333, 0.625, 0.25, 0.625, 0.25, 0.5, 0.3333, 0.75, 0.3333, 0.875, 0.25, 0.875, 0.25, 0.75, 0.3333, 0.125, 0.3333, 0.25, 0.25, 0.25, 0.25, 0.125, 0.3333, 0.375, 0.3333, 0.5, 0.25, 0.5, 0.25, 0.375, 0.3333, 0.625, 0.3333, 0.75, 0.25, 0.75, 0.25, 0.625, 0.3333, 0.875, 0.2917, 1.0, 0.25, 0.875, 0.25, 0.75, 0.25, 0.875, 0.1667, 0.875, 0.1667, 0.75, 0.25, 0.125, 0.25, 0.25, 0.1667, 0.25, 0.1667, 0.125, 0.25, 0.375, 0.25, 0.5, 0.1667, 0.5, 0.1667, 0.375, 0.25, 0.625, 0.25, 0.75, 0.1667, 0.75, 0.1667, 0.625, 0.25, 0.875, 0.2083, 1.0, 0.1667, 0.875, 0.2083, 0.0, 0.25, 0.125, 0.1667, 0.125, 0.25, 0.25, 0.25, 0.375, 0.1667, 0.375, 0.1667, 0.25, 0.25, 0.5, 0.25, 0.625, 0.1667, 0.625, 0.1667, 0.5, 0.1667, 0.125, 0.1667, 0.25, 0.08333, 0.25, 0.08333, 0.125, 0.1667, 0.375, 0.1667, 0.5, 0.08333, 0.5, 0.08333, 0.375, 0.1667, 0.625, 0.1667, 0.75, 0.08333, 0.75, 0.08333, 0.625, 0.1667, 0.875, 0.125, 1.0, 0.08333, 0.875, 0.125, 0.0, 0.1667, 0.125, 0.08333, 0.125, 0.1667, 0.25, 0.1667, 0.375, 0.08333, 0.375, 0.08333, 0.25, 0.1667, 0.5, 0.1667, 0.625, 0.08333, 0.625, 0.08333, 0.5, 0.1667, 0.75, 0.1667, 0.875, 0.08333, 0.875, 0.08333, 0.75, 0.08333, 0.875, 0.04167, 1.0, 2.98e-08, 0.875, 0.04167, 0.0, 0.08333, 0.125, 2.98e-08, 0.125, 0.08333, 0.25, 0.08333, 0.375, 2.98e-08, 0.375, 0.0, 0.25, 0.08333, 0.5, 0.08333, 0.625, 2.98e-08, 0.625, 0.0, 0.5, 0.08333, 0.75, 0.08333, 0.875, 2.98e-08, 0.875, 0.0, 0.75, 0.08333, 0.125, 0.08333, 0.25, 0.0, 0.25, 2.98e-08, 0.125, 0.08333, 0.375, 0.08333, 0.5, 0.0, 0.5, 2.98e-08, 0.375, 0.08333, 0.625, 0.08333, 0.75, 0.0, 0.75, 2.98e-08, 0.625, 1.0, 0.25, 1.0, 0.375, 0.9167, 0.375, 0.9167, 0.25, 1.0, 0.5, 1.0, 0.625, 0.9167, 0.625, 0.9167, 0.5, 1.0, 0.75, 1.0, 0.875, 0.9167, 0.875, 0.9167, 0.75, 1.0, 0.125, 1.0, 0.25, 0.9167, 0.25, 0.9167, 0.125, 1.0, 0.375, 1.0, 0.5, 0.9167, 0.5, 0.9167, 0.375, 1.0, 0.625, 1.0, 0.75, 0.9167, 0.75, 0.9167, 0.625, 1.0, 0.875, 0.9583, 1.0, 0.9167, 0.875, 0.9583, 0.0, 1.0, 0.125, 0.9167, 0.125, 0.9167, 0.125, 0.9167, 0.25, 0.8333, 0.25, 0.8333, 0.125, 0.9167, 0.375, 0.9167, 0.5, 0.8333, 0.5, 0.8333, 0.375, 0.9167, 0.625, 0.9167, 0.75, 0.8333, 0.75, 0.8333, 0.625, 0.9167, 0.875, 0.875, 1.0, 0.8333, 0.875, 0.875, 0.0, 0.9167, 0.125, 0.8333, 0.125, 0.9167, 0.25, 0.9167, 0.375, 0.8333, 0.375, 0.8333, 0.25, 0.9167, 0.5, 0.9167, 0.625, 0.8333, 0.625, 0.8333, 0.5, 0.9167, 0.75, 0.9167, 0.875, 0.8333, 0.875, 0.8333, 0.75, 0.8333, 0.375, 0.8333, 0.5, 0.75, 0.5, 0.75, 0.375, 0.8333, 0.625, 0.8333, 0.75, 0.75, 0.75, 0.75, 0.625, 0.8333, 0.875, 0.7917, 1.0, 0.75, 0.875, 0.7917, 0.0, 0.8333, 0.125, 0.75, 0.125, 0.8333, 0.25, 0.8333, 0.375, 0.75, 0.375, 0.75, 0.25, 0.8333, 0.5, 0.8333, 0.625, 0.75, 0.625, 0.75, 0.5, 0.8333, 0.75, 0.8333, 0.875, 0.75, 0.875, 0.75, 0.75, 0.8333, 0.125, 0.8333, 0.25, 0.75, 0.25, 0.75, 0.125])
me_sphere_019.materials.append(mat_cut_wood)
me_sphere_019.update()

# ---- objects
ob_log = bpy.data.objects.new('log', me_sphere_019)

# ---- transforms, parenting, visibility, modifiers, constraints
ob_log.location = (-0.18, 0.0, 0.16)

# ---- collection membership
col_collection.objects.link(ob_log)

# ---- scene / render settings (as saved in the file)
scene.frame_start = 1; scene.frame_end = 250; scene.frame_set(1)
scene.render.engine = 'BLENDER_EEVEE_NEXT'
bpy.context.view_layer.update()

# ---- added for rendering (the .blend has no active camera and no usable light): camera, sun
cam_auto = bpy.data.cameras.new('AutoCamera')
cam_auto.lens = 50.0
cam_auto.sensor_width = 36.0
cam_auto.clip_end = 1000.0
ob_auto_camera = bpy.data.objects.new('AutoCamera', cam_auto)
scene.collection.objects.link(ob_auto_camera)
ob_auto_camera.location = (1.1204, -1.34448, 1.05632)
ob_auto_camera.rotation_euler = (1.09748, -7.21219e-08, 0.694738)
scene.camera = ob_auto_camera
light_auto_sun = bpy.data.lights.new('AutoSun', 'SUN')
light_auto_sun.energy = 3.0
light_auto_sun.angle = 0.0523599
ob_auto_sun = bpy.data.objects.new('AutoSun', light_auto_sun)
scene.collection.objects.link(ob_auto_sun)
ob_auto_sun.rotation_euler = (0.872665, 0.174533, 0.523599)
bpy.context.view_layer.update()
